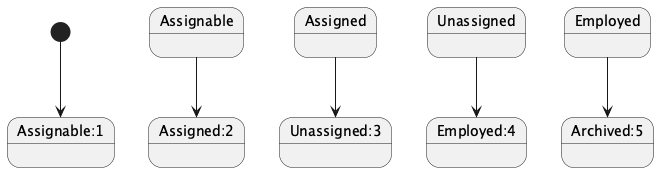

The diagram above was rendered by PlantUML. Its source (embedded in the PNG):
@startuml
[*] --> Assignable:1
Assignable --> Assigned:2
Assigned --> Unassigned:3
Unassigned --> Employed:4
Employed --> Archived:5
@enduml